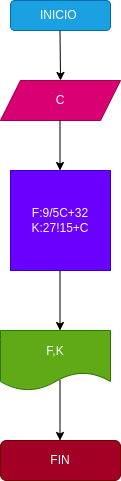

The diagram above was exported from draw.io. Its source (the exported page's mxGraphModel, read from the mxfile embedded in the PNG):
<mxGraphModel dx="637" dy="397" grid="1" gridSize="10" guides="1" tooltips="1" connect="1" arrows="1" fold="1" page="1" pageScale="1" pageWidth="827" pageHeight="1169" math="0" shadow="0">
  <root>
    <mxCell id="0" />
    <mxCell id="1" parent="0" />
    <mxCell id="2" value="INICIO&amp;nbsp;" style="rounded=1;whiteSpace=wrap;html=1;fillColor=#1ba1e2;fontColor=#ffffff;strokeColor=#006EAF;" parent="1" vertex="1">
      <mxGeometry x="220" y="50" width="100" height="30" as="geometry" />
    </mxCell>
    <mxCell id="3" value="" style="endArrow=classic;html=1;" parent="1" edge="1">
      <mxGeometry width="50" height="50" relative="1" as="geometry">
        <mxPoint x="269.5" y="80" as="sourcePoint" />
        <mxPoint x="270" y="130" as="targetPoint" />
      </mxGeometry>
    </mxCell>
    <mxCell id="4" value="C" style="shape=parallelogram;perimeter=parallelogramPerimeter;whiteSpace=wrap;html=1;fixedSize=1;fillColor=#d80073;fontColor=#ffffff;strokeColor=#A50040;" parent="1" vertex="1">
      <mxGeometry x="210" y="130" width="120" height="40" as="geometry" />
    </mxCell>
    <mxCell id="5" value="" style="endArrow=classic;html=1;" parent="1" edge="1">
      <mxGeometry width="50" height="50" relative="1" as="geometry">
        <mxPoint x="269.5" y="170" as="sourcePoint" />
        <mxPoint x="269.5" y="220" as="targetPoint" />
      </mxGeometry>
    </mxCell>
    <mxCell id="6" value="F:9/5C+32&lt;br&gt;K:27!15+C" style="whiteSpace=wrap;html=1;aspect=fixed;fillColor=#6a00ff;fontColor=#ffffff;strokeColor=#3700CC;" parent="1" vertex="1">
      <mxGeometry x="220" y="220" width="100" height="100" as="geometry" />
    </mxCell>
    <mxCell id="7" value="" style="endArrow=classic;html=1;" parent="1" edge="1">
      <mxGeometry width="50" height="50" relative="1" as="geometry">
        <mxPoint x="269.5" y="320" as="sourcePoint" />
        <mxPoint x="269.5" y="380" as="targetPoint" />
      </mxGeometry>
    </mxCell>
    <mxCell id="8" value="F,K" style="shape=document;whiteSpace=wrap;html=1;boundedLbl=1;fillColor=#60a917;fontColor=#ffffff;strokeColor=#2D7600;" parent="1" vertex="1">
      <mxGeometry x="210" y="380" width="110" height="60" as="geometry" />
    </mxCell>
    <mxCell id="9" value="" style="endArrow=classic;html=1;" parent="1" edge="1">
      <mxGeometry width="50" height="50" relative="1" as="geometry">
        <mxPoint x="269.5" y="430" as="sourcePoint" />
        <mxPoint x="269.5" y="490" as="targetPoint" />
      </mxGeometry>
    </mxCell>
    <mxCell id="10" value="FIN" style="rounded=1;whiteSpace=wrap;html=1;fillColor=#a20025;fontColor=#ffffff;strokeColor=#6F0000;" parent="1" vertex="1">
      <mxGeometry x="210" y="490" width="120" height="40" as="geometry" />
    </mxCell>
  </root>
</mxGraphModel>